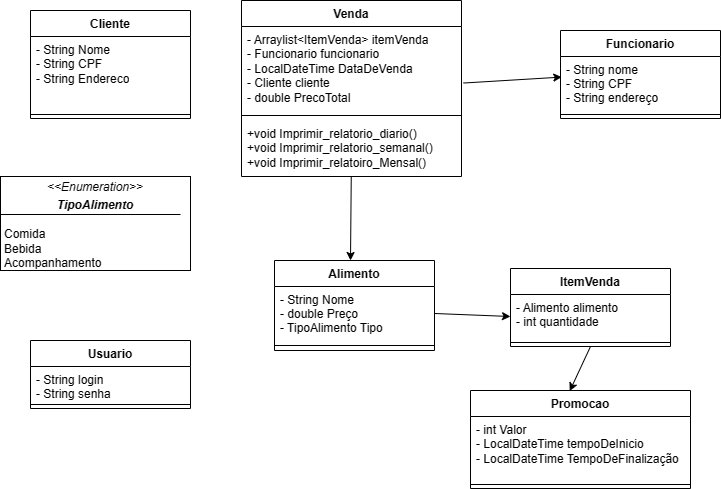

The diagram above was exported from draw.io. Its source (the exported page's mxGraphModel, read from the mxfile embedded in the PNG):
<mxGraphModel dx="1050" dy="549" grid="1" gridSize="10" guides="1" tooltips="1" connect="1" arrows="1" fold="1" page="1" pageScale="1" pageWidth="827" pageHeight="1169" math="0" shadow="0">
  <root>
    <mxCell id="WIyWlLk6GJQsqaUBKTNV-0" />
    <mxCell id="WIyWlLk6GJQsqaUBKTNV-1" parent="WIyWlLk6GJQsqaUBKTNV-0" />
    <mxCell id="zkfFHV4jXpPFQw0GAbJ--6" value="Alimento" style="swimlane;fontStyle=1;align=center;verticalAlign=top;childLayout=stackLayout;horizontal=1;startSize=26;horizontalStack=0;resizeParent=1;resizeLast=0;collapsible=1;marginBottom=0;rounded=0;shadow=0;strokeWidth=1;" parent="WIyWlLk6GJQsqaUBKTNV-1" vertex="1">
      <mxGeometry x="334" y="380" width="160" height="90" as="geometry">
        <mxRectangle x="130" y="380" width="160" height="26" as="alternateBounds" />
      </mxGeometry>
    </mxCell>
    <mxCell id="zkfFHV4jXpPFQw0GAbJ--8" value="- String Nome&#10;- double Preço&#10;- TipoAlimento Tipo" style="text;align=left;verticalAlign=top;spacingLeft=4;spacingRight=4;overflow=hidden;rotatable=0;points=[[0,0.5],[1,0.5]];portConstraint=eastwest;rounded=0;shadow=0;html=0;" parent="zkfFHV4jXpPFQw0GAbJ--6" vertex="1">
      <mxGeometry y="26" width="160" height="54" as="geometry" />
    </mxCell>
    <mxCell id="zkfFHV4jXpPFQw0GAbJ--9" value="" style="line;html=1;strokeWidth=1;align=left;verticalAlign=middle;spacingTop=-1;spacingLeft=3;spacingRight=3;rotatable=0;labelPosition=right;points=[];portConstraint=eastwest;" parent="zkfFHV4jXpPFQw0GAbJ--6" vertex="1">
      <mxGeometry y="80" width="160" height="10" as="geometry" />
    </mxCell>
    <mxCell id="XATh9vf1__hJatwHeH57-20" value="Funcionario" style="swimlane;fontStyle=1;align=center;verticalAlign=top;childLayout=stackLayout;horizontal=1;startSize=26;horizontalStack=0;resizeParent=1;resizeParentMax=0;resizeLast=0;collapsible=1;marginBottom=0;" parent="WIyWlLk6GJQsqaUBKTNV-1" vertex="1">
      <mxGeometry x="620" y="150" width="160" height="88" as="geometry" />
    </mxCell>
    <mxCell id="XATh9vf1__hJatwHeH57-21" value="- String nome&#10;- String CPF&#10;- String endereço" style="text;strokeColor=none;fillColor=none;align=left;verticalAlign=top;spacingLeft=4;spacingRight=4;overflow=hidden;rotatable=0;points=[[0,0.5],[1,0.5]];portConstraint=eastwest;" parent="XATh9vf1__hJatwHeH57-20" vertex="1">
      <mxGeometry y="26" width="160" height="54" as="geometry" />
    </mxCell>
    <mxCell id="XATh9vf1__hJatwHeH57-22" value="" style="line;strokeWidth=1;fillColor=none;align=left;verticalAlign=middle;spacingTop=-1;spacingLeft=3;spacingRight=3;rotatable=0;labelPosition=right;points=[];portConstraint=eastwest;strokeColor=inherit;" parent="XATh9vf1__hJatwHeH57-20" vertex="1">
      <mxGeometry y="80" width="160" height="8" as="geometry" />
    </mxCell>
    <mxCell id="NJRAkwlZR4LRuCLzOC0s-6" value="Venda" style="swimlane;fontStyle=1;align=center;verticalAlign=top;childLayout=stackLayout;horizontal=1;startSize=26;horizontalStack=0;resizeParent=1;resizeParentMax=0;resizeLast=0;collapsible=1;marginBottom=0;whiteSpace=wrap;html=1;" parent="WIyWlLk6GJQsqaUBKTNV-1" vertex="1">
      <mxGeometry x="301" y="120" width="220" height="176" as="geometry" />
    </mxCell>
    <mxCell id="NJRAkwlZR4LRuCLzOC0s-7" value="- Arraylist&amp;lt;ItemVenda&amp;gt; itemVenda&lt;br style=&quot;border-color: var(--border-color);&quot;&gt;- Funcionario funcionario&lt;br&gt;- LocalDateTime DataDeVenda&lt;br&gt;- Cliente cliente&lt;br&gt;- double PrecoTotal" style="text;strokeColor=none;fillColor=none;align=left;verticalAlign=top;spacingLeft=4;spacingRight=4;overflow=hidden;rotatable=0;points=[[0,0.5],[1,0.5]];portConstraint=eastwest;whiteSpace=wrap;html=1;" parent="NJRAkwlZR4LRuCLzOC0s-6" vertex="1">
      <mxGeometry y="26" width="220" height="84" as="geometry" />
    </mxCell>
    <mxCell id="NJRAkwlZR4LRuCLzOC0s-8" value="" style="line;strokeWidth=1;fillColor=none;align=left;verticalAlign=middle;spacingTop=-1;spacingLeft=3;spacingRight=3;rotatable=0;labelPosition=right;points=[];portConstraint=eastwest;strokeColor=inherit;" parent="NJRAkwlZR4LRuCLzOC0s-6" vertex="1">
      <mxGeometry y="110" width="220" height="10" as="geometry" />
    </mxCell>
    <mxCell id="NJRAkwlZR4LRuCLzOC0s-9" value="+void Imprimir_relatorio_diario()&lt;br&gt;+void Imprimir_relatorio_semanal()&lt;br&gt;+void Imprimir_relatoiro_Mensal()" style="text;strokeColor=none;fillColor=none;align=left;verticalAlign=top;spacingLeft=4;spacingRight=4;overflow=hidden;rotatable=0;points=[[0,0.5],[1,0.5]];portConstraint=eastwest;whiteSpace=wrap;html=1;" parent="NJRAkwlZR4LRuCLzOC0s-6" vertex="1">
      <mxGeometry y="120" width="220" height="56" as="geometry" />
    </mxCell>
    <mxCell id="_VvUz9gv57oSb7b_IL5E-0" value="" style="endArrow=classic;html=1;rounded=0;" parent="WIyWlLk6GJQsqaUBKTNV-1" source="NJRAkwlZR4LRuCLzOC0s-9" edge="1">
      <mxGeometry width="50" height="50" relative="1" as="geometry">
        <mxPoint x="390" y="430" as="sourcePoint" />
        <mxPoint x="410" y="380" as="targetPoint" />
      </mxGeometry>
    </mxCell>
    <mxCell id="mHjB7cWEQYJCrIc8rugm-0" value="" style="endArrow=classic;html=1;rounded=0;entryX=0.008;entryY=0.381;entryDx=0;entryDy=0;entryPerimeter=0;exitX=1.009;exitY=0.673;exitDx=0;exitDy=0;exitPerimeter=0;" parent="WIyWlLk6GJQsqaUBKTNV-1" source="NJRAkwlZR4LRuCLzOC0s-7" target="XATh9vf1__hJatwHeH57-21" edge="1">
      <mxGeometry width="50" height="50" relative="1" as="geometry">
        <mxPoint x="390" y="310" as="sourcePoint" />
        <mxPoint x="440" y="260" as="targetPoint" />
      </mxGeometry>
    </mxCell>
    <mxCell id="fMgffc0x7TaeRa5hcz79-0" value="Promocao" style="swimlane;fontStyle=1;align=center;verticalAlign=top;childLayout=stackLayout;horizontal=1;startSize=26;horizontalStack=0;resizeParent=1;resizeParentMax=0;resizeLast=0;collapsible=1;marginBottom=0;whiteSpace=wrap;html=1;" parent="WIyWlLk6GJQsqaUBKTNV-1" vertex="1">
      <mxGeometry x="530" y="510" width="220" height="98" as="geometry" />
    </mxCell>
    <mxCell id="fMgffc0x7TaeRa5hcz79-1" value="- int Valor&lt;br&gt;- LocalDateTime tempoDeInicio&lt;br&gt;- LocalDateTime TempoDeFinalização" style="text;strokeColor=none;fillColor=none;align=left;verticalAlign=top;spacingLeft=4;spacingRight=4;overflow=hidden;rotatable=0;points=[[0,0.5],[1,0.5]];portConstraint=eastwest;whiteSpace=wrap;html=1;" parent="fMgffc0x7TaeRa5hcz79-0" vertex="1">
      <mxGeometry y="26" width="220" height="64" as="geometry" />
    </mxCell>
    <mxCell id="fMgffc0x7TaeRa5hcz79-2" value="" style="line;strokeWidth=1;fillColor=none;align=left;verticalAlign=middle;spacingTop=-1;spacingLeft=3;spacingRight=3;rotatable=0;labelPosition=right;points=[];portConstraint=eastwest;strokeColor=inherit;" parent="fMgffc0x7TaeRa5hcz79-0" vertex="1">
      <mxGeometry y="90" width="220" height="8" as="geometry" />
    </mxCell>
    <mxCell id="fMgffc0x7TaeRa5hcz79-4" value="" style="endArrow=classic;html=1;rounded=0;exitX=1;exitY=0.5;exitDx=0;exitDy=0;entryX=0;entryY=0.5;entryDx=0;entryDy=0;" parent="WIyWlLk6GJQsqaUBKTNV-1" source="zkfFHV4jXpPFQw0GAbJ--8" edge="1" target="Mdtx6qhKHVGI-IxMdp3p-1">
      <mxGeometry width="50" height="50" relative="1" as="geometry">
        <mxPoint x="500" y="460" as="sourcePoint" />
        <mxPoint x="550" y="430" as="targetPoint" />
      </mxGeometry>
    </mxCell>
    <mxCell id="fMgffc0x7TaeRa5hcz79-5" value="Cliente" style="swimlane;fontStyle=1;align=center;verticalAlign=top;childLayout=stackLayout;horizontal=1;startSize=26;horizontalStack=0;resizeParent=1;resizeParentMax=0;resizeLast=0;collapsible=1;marginBottom=0;whiteSpace=wrap;html=1;" parent="WIyWlLk6GJQsqaUBKTNV-1" vertex="1">
      <mxGeometry x="90" y="130" width="160" height="108" as="geometry" />
    </mxCell>
    <mxCell id="fMgffc0x7TaeRa5hcz79-6" value="- String Nome&lt;br&gt;- String CPF&lt;br&gt;- String Endereco" style="text;strokeColor=none;fillColor=none;align=left;verticalAlign=top;spacingLeft=4;spacingRight=4;overflow=hidden;rotatable=0;points=[[0,0.5],[1,0.5]];portConstraint=eastwest;whiteSpace=wrap;html=1;" parent="fMgffc0x7TaeRa5hcz79-5" vertex="1">
      <mxGeometry y="26" width="160" height="74" as="geometry" />
    </mxCell>
    <mxCell id="fMgffc0x7TaeRa5hcz79-7" value="" style="line;strokeWidth=1;fillColor=none;align=left;verticalAlign=middle;spacingTop=-1;spacingLeft=3;spacingRight=3;rotatable=0;labelPosition=right;points=[];portConstraint=eastwest;strokeColor=inherit;" parent="fMgffc0x7TaeRa5hcz79-5" vertex="1">
      <mxGeometry y="100" width="160" height="8" as="geometry" />
    </mxCell>
    <mxCell id="Mdtx6qhKHVGI-IxMdp3p-0" value="ItemVenda" style="swimlane;fontStyle=1;align=center;verticalAlign=top;childLayout=stackLayout;horizontal=1;startSize=26;horizontalStack=0;resizeParent=1;resizeParentMax=0;resizeLast=0;collapsible=1;marginBottom=0;whiteSpace=wrap;html=1;" vertex="1" parent="WIyWlLk6GJQsqaUBKTNV-1">
      <mxGeometry x="570" y="388" width="160" height="78" as="geometry" />
    </mxCell>
    <mxCell id="Mdtx6qhKHVGI-IxMdp3p-1" value="- Alimento alimento&lt;br&gt;-&amp;nbsp;int quantidade" style="text;strokeColor=none;fillColor=none;align=left;verticalAlign=top;spacingLeft=4;spacingRight=4;overflow=hidden;rotatable=0;points=[[0,0.5],[1,0.5]];portConstraint=eastwest;whiteSpace=wrap;html=1;" vertex="1" parent="Mdtx6qhKHVGI-IxMdp3p-0">
      <mxGeometry y="26" width="160" height="44" as="geometry" />
    </mxCell>
    <mxCell id="Mdtx6qhKHVGI-IxMdp3p-2" value="" style="line;strokeWidth=1;fillColor=none;align=left;verticalAlign=middle;spacingTop=-1;spacingLeft=3;spacingRight=3;rotatable=0;labelPosition=right;points=[];portConstraint=eastwest;strokeColor=inherit;" vertex="1" parent="Mdtx6qhKHVGI-IxMdp3p-0">
      <mxGeometry y="70" width="160" height="8" as="geometry" />
    </mxCell>
    <mxCell id="Mdtx6qhKHVGI-IxMdp3p-6" value="&lt;p style=&quot;margin:0px;margin-top:4px;text-align:center;&quot;&gt;&lt;i&gt;&amp;lt;&amp;lt;Enumeration&amp;gt;&amp;gt;&lt;/i&gt;&lt;br&gt;&lt;/p&gt;&lt;p style=&quot;margin:0px;margin-top:4px;text-align:center;&quot;&gt;&lt;b&gt;&lt;i&gt;TipoAlimento&lt;/i&gt;&lt;/b&gt;&lt;/p&gt;&lt;p style=&quot;margin:0px;margin-left:4px;&quot;&gt;&lt;br&gt;&lt;/p&gt;&lt;p style=&quot;margin:0px;margin-left:4px;&quot;&gt;Comida&lt;/p&gt;&lt;p style=&quot;margin:0px;margin-left:4px;&quot;&gt;Bebida&lt;/p&gt;&lt;p style=&quot;margin:0px;margin-left:4px;&quot;&gt;Acompanhamento&lt;/p&gt;&lt;p style=&quot;margin:0px;margin-left:4px;&quot;&gt;&lt;br&gt;&lt;/p&gt;&lt;p style=&quot;margin:0px;margin-left:4px;&quot;&gt;&lt;br&gt;&lt;/p&gt;&lt;p style=&quot;margin:0px;margin-left:4px;&quot;&gt;&lt;br&gt;&lt;/p&gt;" style="verticalAlign=top;align=left;overflow=fill;fontSize=12;fontFamily=Helvetica;html=1;whiteSpace=wrap;" vertex="1" parent="WIyWlLk6GJQsqaUBKTNV-1">
      <mxGeometry x="60" y="296" width="190" height="94" as="geometry" />
    </mxCell>
    <mxCell id="Mdtx6qhKHVGI-IxMdp3p-7" value="" style="endArrow=classic;html=1;rounded=0;exitX=0.5;exitY=1;exitDx=0;exitDy=0;entryX=0.451;entryY=0.006;entryDx=0;entryDy=0;entryPerimeter=0;" edge="1" parent="WIyWlLk6GJQsqaUBKTNV-1" source="Mdtx6qhKHVGI-IxMdp3p-0" target="fMgffc0x7TaeRa5hcz79-0">
      <mxGeometry width="50" height="50" relative="1" as="geometry">
        <mxPoint x="504" y="443" as="sourcePoint" />
        <mxPoint x="580" y="446" as="targetPoint" />
      </mxGeometry>
    </mxCell>
    <mxCell id="Mdtx6qhKHVGI-IxMdp3p-9" value="" style="line;strokeWidth=1;fillColor=none;align=left;verticalAlign=middle;spacingTop=-1;spacingLeft=3;spacingRight=3;rotatable=0;labelPosition=right;points=[];portConstraint=eastwest;strokeColor=inherit;" vertex="1" parent="WIyWlLk6GJQsqaUBKTNV-1">
      <mxGeometry x="60" y="330" width="180" height="8" as="geometry" />
    </mxCell>
    <mxCell id="Mdtx6qhKHVGI-IxMdp3p-10" value="Usuario" style="swimlane;fontStyle=1;align=center;verticalAlign=top;childLayout=stackLayout;horizontal=1;startSize=26;horizontalStack=0;resizeParent=1;resizeParentMax=0;resizeLast=0;collapsible=1;marginBottom=0;whiteSpace=wrap;html=1;" vertex="1" parent="WIyWlLk6GJQsqaUBKTNV-1">
      <mxGeometry x="90" y="460" width="160" height="68" as="geometry" />
    </mxCell>
    <mxCell id="Mdtx6qhKHVGI-IxMdp3p-11" value="- String login&lt;br&gt;- String senha&lt;br&gt;" style="text;strokeColor=none;fillColor=none;align=left;verticalAlign=top;spacingLeft=4;spacingRight=4;overflow=hidden;rotatable=0;points=[[0,0.5],[1,0.5]];portConstraint=eastwest;whiteSpace=wrap;html=1;" vertex="1" parent="Mdtx6qhKHVGI-IxMdp3p-10">
      <mxGeometry y="26" width="160" height="34" as="geometry" />
    </mxCell>
    <mxCell id="Mdtx6qhKHVGI-IxMdp3p-12" value="" style="line;strokeWidth=1;fillColor=none;align=left;verticalAlign=middle;spacingTop=-1;spacingLeft=3;spacingRight=3;rotatable=0;labelPosition=right;points=[];portConstraint=eastwest;strokeColor=inherit;" vertex="1" parent="Mdtx6qhKHVGI-IxMdp3p-10">
      <mxGeometry y="60" width="160" height="8" as="geometry" />
    </mxCell>
  </root>
</mxGraphModel>